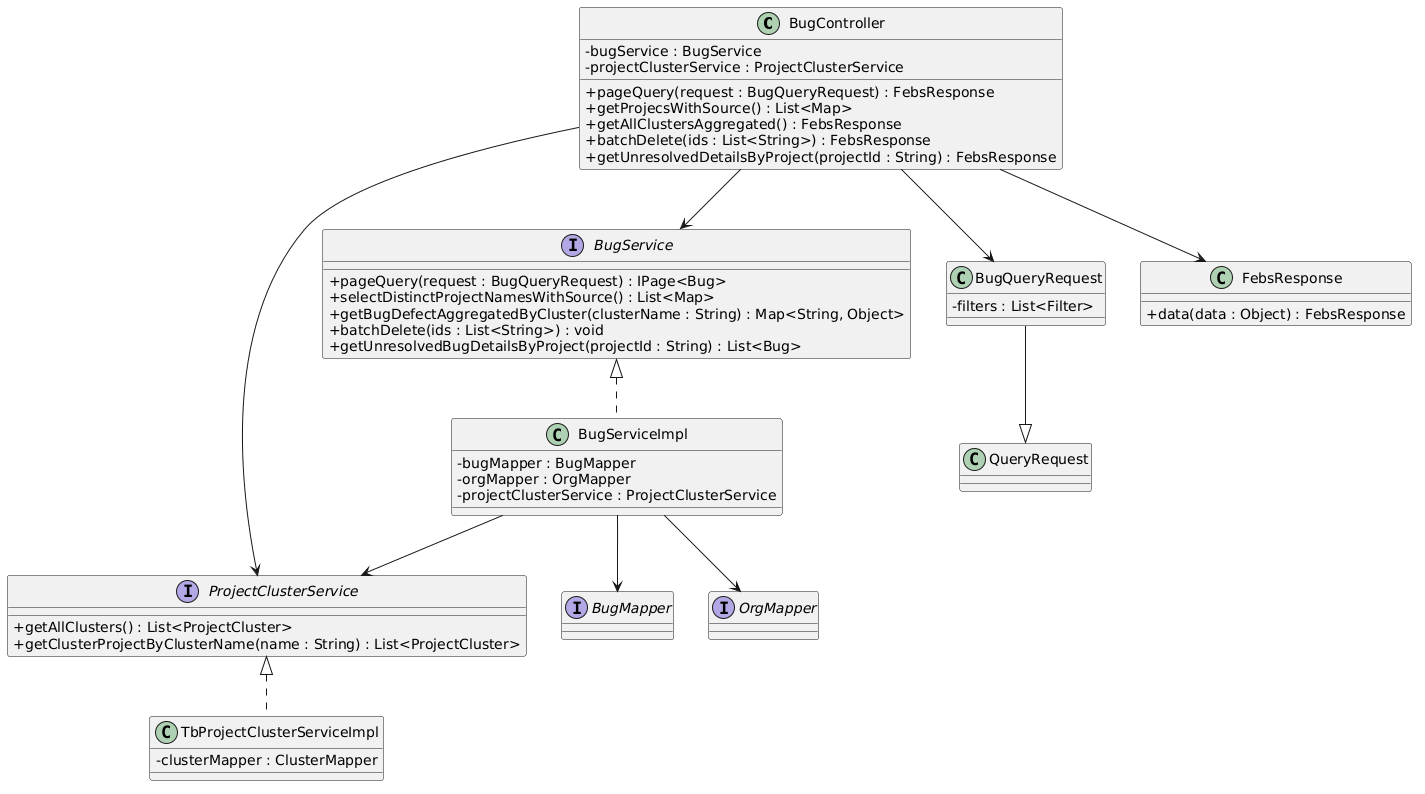

The diagram above was rendered by PlantUML. Its source (embedded in the PNG):
@startuml
skinparam classAttributeIconSize 0

class BugController {
    - bugService : BugService
    - projectClusterService : ProjectClusterService
    + pageQuery(request : BugQueryRequest) : FebsResponse
    + getProjecsWithSource() : List<Map>
    + getAllClustersAggregated() : FebsResponse
    + batchDelete(ids : List<String>) : FebsResponse
    + getUnresolvedDetailsByProject(projectId : String) : FebsResponse
}

interface BugService {
    + pageQuery(request : BugQueryRequest) : IPage<Bug>
    + selectDistinctProjectNamesWithSource() : List<Map>
    + getBugDefectAggregatedByCluster(clusterName : String) : Map<String, Object>
    + batchDelete(ids : List<String>) : void
    + getUnresolvedBugDetailsByProject(projectId : String) : List<Bug>
}

interface ProjectClusterService {
    + getAllClusters() : List<ProjectCluster>
    + getClusterProjectByClusterName(name : String) : List<ProjectCluster>
}

class BugServiceImpl {
    - bugMapper : BugMapper
    - orgMapper : OrgMapper
    - projectClusterService : ProjectClusterService
}

interface BugMapper{}
interface OrgMapper{}

class TbProjectClusterServiceImpl {
    - clusterMapper : ClusterMapper
}

class QueryRequest {
}

class BugQueryRequest {
    - filters : List<Filter>
}

class FebsResponse {
    + data(data : Object) : FebsResponse
}

' =========================
' Relationships
' =========================
' Association (field reference)
BugController --> BugService
BugController --> ProjectClusterService
BugController --> BugQueryRequest
BugController --> FebsResponse

' Realization
BugService <|.. BugServiceImpl
ProjectClusterService <|.. TbProjectClusterServiceImpl

' Association (field references from ServiceImpl)
BugServiceImpl --> BugMapper
BugServiceImpl --> OrgMapper
BugServiceImpl --> ProjectClusterService

' Generalization
BugQueryRequest --|> QueryRequest
@enduml